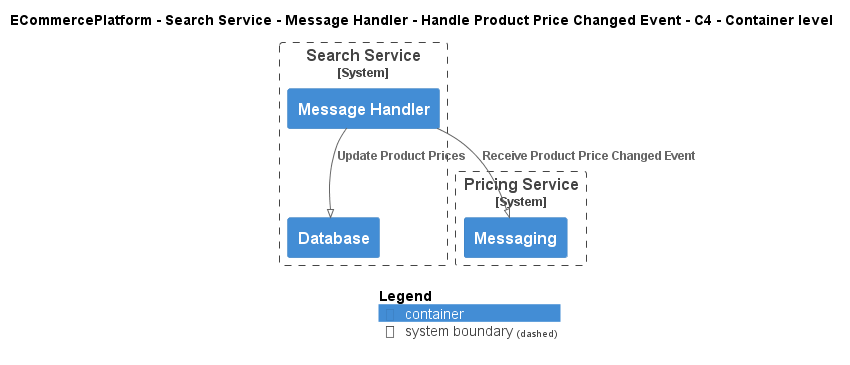

The diagram above was rendered by PlantUML. Its source (embedded in the PNG):
@startuml
!pragma layout smetana
!include ..\..\..\..\..\..\..\.c4s\C4_Container.puml

AddElementTag("c4interflow:lifecycle:new", $bgColor=green, $fontColor=#ffffff, $borderColor=green, $shadowing="False")
AddElementTag("c4interflow:lifecycle:changed", $bgColor=orange, $fontColor=#ffffff, $borderColor=orange, $shadowing="False")
AddElementTag("c4interflow:lifecycle:removed", $bgColor=red, $fontColor=#ffffff, $borderColor=red, $shadowing="False")

AddRelTag("c4interflow:lifecycle:new", $textColor=green, $lineColor=green)
AddRelTag("c4interflow:lifecycle:changed", $textColor=orange, $lineColor=orange)
AddRelTag("c4interflow:lifecycle:removed", $textColor=red, $lineColor=red)

SHOW_PERSON_PORTRAIT()
LAYOUT_TOP_DOWN()

skinparam linetype polyline

title ECommercePlatform - Search Service - Message Handler - Handle Product Price Changed Event - C4 - Container level


System_Boundary(ECommercePlatform.SoftwareSystems.SearchService, "Search Service") {
    Container(ECommercePlatform.SoftwareSystems.SearchService.Containers.MessageHandler, "Message Handler", "", "")
    Container(ECommercePlatform.SoftwareSystems.SearchService.Containers.Database, "Database", "", "")
}

System_Boundary(ECommercePlatform.SoftwareSystems.PricingService, "Pricing Service") {
    Container(ECommercePlatform.SoftwareSystems.PricingService.Containers.Messaging, "Messaging", "", "")
}

Rel(ECommercePlatform.SoftwareSystems.SearchService.Containers.MessageHandler, ECommercePlatform.SoftwareSystems.PricingService.Containers.Messaging, "Receive Product Price Changed Event")
Rel(ECommercePlatform.SoftwareSystems.SearchService.Containers.MessageHandler, ECommercePlatform.SoftwareSystems.SearchService.Containers.Database, "Update Product Prices")


SHOW_LEGEND()
@enduml